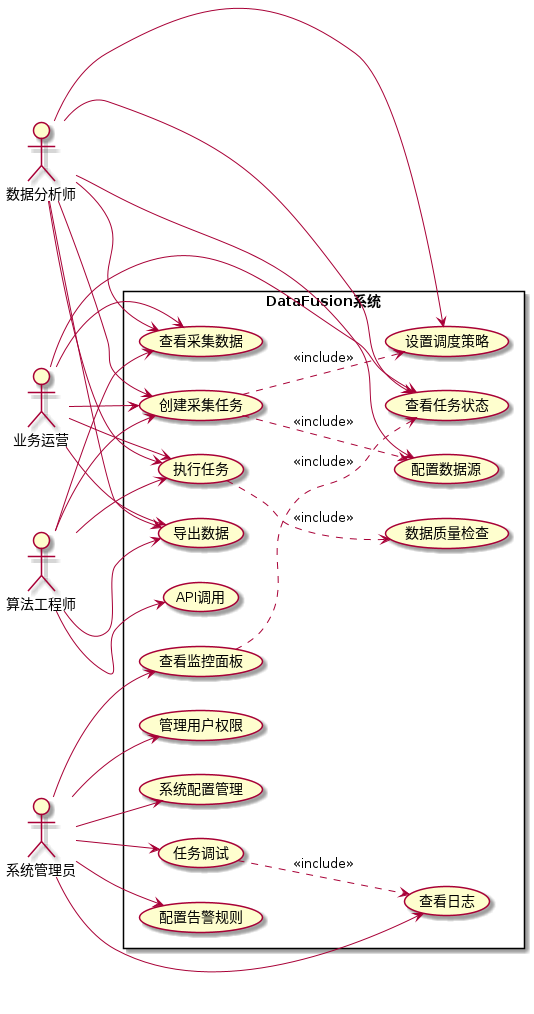

The diagram above was rendered by PlantUML. Its source (embedded in the PNG):
@startuml
left to right direction
skinparam packageStyle rectangle

actor "数据分析师" as Analyst
actor "系统管理员" as Admin
actor "业务运营" as Operator
actor "算法工程师" as Engineer

rectangle DataFusion系统 {
  usecase "创建采集任务" as UC1
  usecase "配置数据源" as UC2
  usecase "设置调度策略" as UC3
  usecase "执行任务" as UC4
  usecase "查看任务状态" as UC5
  usecase "查看采集数据" as UC6
  usecase "配置告警规则" as UC7
  usecase "查看监控面板" as UC8
  usecase "管理用户权限" as UC9
  usecase "系统配置管理" as UC10
  usecase "查看日志" as UC11
  usecase "数据质量检查" as UC12
  usecase "API调用" as UC13
  usecase "导出数据" as UC14
  usecase "任务调试" as UC15
}

Analyst --> UC1
Analyst --> UC2
Analyst --> UC3
Analyst --> UC4
Analyst --> UC5
Analyst --> UC6
Analyst --> UC14

Operator --> UC1
Operator --> UC4
Operator --> UC5
Operator --> UC6
Operator --> UC14

Engineer --> UC1
Engineer --> UC4
Engineer --> UC6
Engineer --> UC13
Engineer --> UC14

Admin --> UC7
Admin --> UC8
Admin --> UC9
Admin --> UC10
Admin --> UC11
Admin --> UC15

UC1 ..> UC2 : <<include>>
UC1 ..> UC3 : <<include>>
UC4 ..> UC12 : <<include>>
UC8 ..> UC5 : <<include>>
UC15 ..> UC11 : <<include>>

@enduml